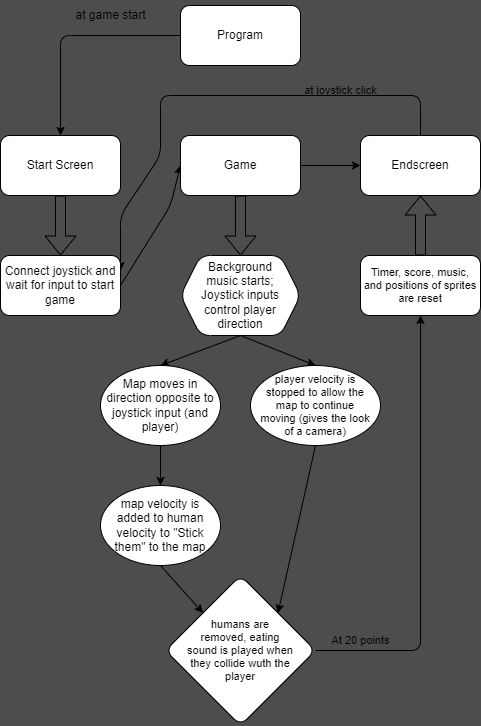

The diagram above was exported from draw.io. Its source (the exported page's mxGraphModel, read from the mxfile embedded in the PNG):
<mxGraphModel dx="365" dy="787" grid="1" gridSize="10" guides="1" tooltips="1" connect="1" arrows="1" fold="1" page="1" pageScale="1" pageWidth="850" pageHeight="1100" background="#4D4D4D" math="0" shadow="0">
  <root>
    <mxCell id="0" />
    <mxCell id="1" parent="0" />
    <mxCell id="7" style="edgeStyle=none;html=1;exitX=0;exitY=0.5;exitDx=0;exitDy=0;entryX=0.5;entryY=0;entryDx=0;entryDy=0;rounded=1;" parent="1" source="2" target="3" edge="1">
      <mxGeometry relative="1" as="geometry">
        <mxPoint x="140" y="260" as="targetPoint" />
        <Array as="points">
          <mxPoint x="100" y="220" />
        </Array>
      </mxGeometry>
    </mxCell>
    <mxCell id="2" value="Program" style="rounded=1;whiteSpace=wrap;html=1;" parent="1" vertex="1">
      <mxGeometry x="220" y="190" width="120" height="60" as="geometry" />
    </mxCell>
    <mxCell id="14" style="edgeStyle=none;html=1;exitX=1;exitY=0.5;exitDx=0;exitDy=0;entryX=0;entryY=0.5;entryDx=0;entryDy=0;rounded=1;" parent="1" source="19" target="4" edge="1">
      <mxGeometry relative="1" as="geometry">
        <Array as="points">
          <mxPoint x="210" y="390" />
        </Array>
      </mxGeometry>
    </mxCell>
    <mxCell id="3" value="Start Screen" style="rounded=1;whiteSpace=wrap;html=1;" parent="1" vertex="1">
      <mxGeometry x="40" y="320" width="120" height="60" as="geometry" />
    </mxCell>
    <mxCell id="15" style="edgeStyle=none;html=1;exitX=1;exitY=0.5;exitDx=0;exitDy=0;entryX=0;entryY=0.5;entryDx=0;entryDy=0;rounded=1;" parent="1" source="4" target="5" edge="1">
      <mxGeometry relative="1" as="geometry" />
    </mxCell>
    <mxCell id="4" value="Game" style="rounded=1;whiteSpace=wrap;html=1;" parent="1" vertex="1">
      <mxGeometry x="220" y="320" width="120" height="60" as="geometry" />
    </mxCell>
    <mxCell id="17" style="edgeStyle=none;html=1;exitX=0.5;exitY=0;exitDx=0;exitDy=0;entryX=1;entryY=0.25;entryDx=0;entryDy=0;rounded=1;" parent="1" source="5" target="19" edge="1">
      <mxGeometry relative="1" as="geometry">
        <mxPoint x="70" y="270" as="targetPoint" />
        <Array as="points">
          <mxPoint x="460" y="280" />
          <mxPoint x="200" y="280" />
          <mxPoint x="200" y="340" />
          <mxPoint x="160" y="400" />
        </Array>
      </mxGeometry>
    </mxCell>
    <mxCell id="5" value="Endscreen" style="rounded=1;whiteSpace=wrap;html=1;" parent="1" vertex="1">
      <mxGeometry x="400" y="320" width="120" height="60" as="geometry" />
    </mxCell>
    <mxCell id="10" value="at game start" style="text;html=1;align=center;verticalAlign=middle;resizable=0;points=[];autosize=1;strokeColor=none;fillColor=none;rounded=1;" parent="1" vertex="1">
      <mxGeometry x="105" y="185" width="90" height="30" as="geometry" />
    </mxCell>
    <mxCell id="18" value="" style="shape=flexArrow;endArrow=classic;html=1;exitX=0.5;exitY=1;exitDx=0;exitDy=0;rounded=1;" parent="1" source="3" edge="1">
      <mxGeometry width="50" height="50" relative="1" as="geometry">
        <mxPoint x="260" y="530" as="sourcePoint" />
        <mxPoint x="100" y="440" as="targetPoint" />
      </mxGeometry>
    </mxCell>
    <mxCell id="19" value="Connect joystick and wait for input to start game" style="rounded=1;whiteSpace=wrap;html=1;" parent="1" vertex="1">
      <mxGeometry x="40" y="440" width="120" height="60" as="geometry" />
    </mxCell>
    <mxCell id="20" value="" style="shape=flexArrow;endArrow=classic;html=1;exitX=0.5;exitY=1;exitDx=0;exitDy=0;rounded=1;" parent="1" source="4" edge="1">
      <mxGeometry width="50" height="50" relative="1" as="geometry">
        <mxPoint x="250" y="510" as="sourcePoint" />
        <mxPoint x="280" y="440" as="targetPoint" />
      </mxGeometry>
    </mxCell>
    <mxCell id="24" style="edgeStyle=none;html=1;exitX=0.5;exitY=1;exitDx=0;exitDy=0;entryX=0.5;entryY=0;entryDx=0;entryDy=0;rounded=1;" parent="1" source="21" target="22" edge="1">
      <mxGeometry relative="1" as="geometry" />
    </mxCell>
    <mxCell id="28" style="edgeStyle=none;html=1;exitX=0.5;exitY=1;exitDx=0;exitDy=0;entryX=0.5;entryY=0;entryDx=0;entryDy=0;rounded=1;" parent="1" source="21" target="27" edge="1">
      <mxGeometry relative="1" as="geometry" />
    </mxCell>
    <mxCell id="21" value="Background music starts;&lt;br&gt;Joystick inputs control player direction" style="shape=hexagon;perimeter=hexagonPerimeter2;whiteSpace=wrap;html=1;fixedSize=1;spacing=13;rounded=1;" parent="1" vertex="1">
      <mxGeometry x="220" y="440" width="120" height="80" as="geometry" />
    </mxCell>
    <mxCell id="26" style="edgeStyle=none;html=1;exitX=0.5;exitY=1;exitDx=0;exitDy=0;entryX=0.5;entryY=0;entryDx=0;entryDy=0;rounded=1;" parent="1" source="22" target="25" edge="1">
      <mxGeometry relative="1" as="geometry" />
    </mxCell>
    <mxCell id="22" value="Map moves in direction opposite to joystick input (and player)" style="ellipse;whiteSpace=wrap;html=1;rounded=1;" parent="1" vertex="1">
      <mxGeometry x="140" y="550" width="120" height="80" as="geometry" />
    </mxCell>
    <mxCell id="30" style="edgeStyle=none;html=1;exitX=0.5;exitY=1;exitDx=0;exitDy=0;entryX=0;entryY=0;entryDx=0;entryDy=0;fontSize=11;rounded=1;" parent="1" source="25" target="29" edge="1">
      <mxGeometry relative="1" as="geometry" />
    </mxCell>
    <mxCell id="25" value="map velocity is added to human velocity to &quot;Stick them&quot; to the map" style="ellipse;whiteSpace=wrap;html=1;spacing=4;rounded=1;" parent="1" vertex="1">
      <mxGeometry x="140" y="670" width="120" height="80" as="geometry" />
    </mxCell>
    <mxCell id="31" style="edgeStyle=none;html=1;exitX=0.5;exitY=1;exitDx=0;exitDy=0;entryX=1;entryY=0;entryDx=0;entryDy=0;fontSize=11;rounded=1;" parent="1" source="27" target="29" edge="1">
      <mxGeometry relative="1" as="geometry" />
    </mxCell>
    <mxCell id="27" value="player velocity is stopped to allow the map to continue moving (gives the look of a camera)" style="ellipse;whiteSpace=wrap;html=1;fontSize=11;spacing=8;rounded=1;" parent="1" vertex="1">
      <mxGeometry x="290" y="550" width="130" height="80" as="geometry" />
    </mxCell>
    <mxCell id="32" style="edgeStyle=none;html=1;exitX=1;exitY=0.5;exitDx=0;exitDy=0;fontSize=11;rounded=1;" parent="1" source="29" target="36" edge="1">
      <mxGeometry relative="1" as="geometry">
        <mxPoint x="470" y="500" as="targetPoint" />
        <Array as="points">
          <mxPoint x="460" y="835" />
        </Array>
      </mxGeometry>
    </mxCell>
    <mxCell id="29" value="humans are removed, eating sound is played when they collide wuth the player" style="rhombus;whiteSpace=wrap;html=1;fontSize=11;spacing=23;rounded=1;" parent="1" vertex="1">
      <mxGeometry x="205" y="760" width="150" height="150" as="geometry" />
    </mxCell>
    <mxCell id="33" value="At 20 points" style="text;html=1;align=center;verticalAlign=middle;resizable=0;points=[];autosize=1;strokeColor=none;fillColor=none;fontSize=11;rounded=1;" parent="1" vertex="1">
      <mxGeometry x="360" y="810" width="80" height="30" as="geometry" />
    </mxCell>
    <mxCell id="34" value="at joystick click" style="text;html=1;align=center;verticalAlign=middle;resizable=0;points=[];autosize=1;strokeColor=none;fillColor=none;fontSize=11;rounded=1;" parent="1" vertex="1">
      <mxGeometry x="330" y="260" width="100" height="30" as="geometry" />
    </mxCell>
    <mxCell id="36" value="Timer, score, music, and positions of sprites are reset" style="rounded=1;whiteSpace=wrap;html=1;fontSize=11;" parent="1" vertex="1">
      <mxGeometry x="400" y="440" width="120" height="60" as="geometry" />
    </mxCell>
    <mxCell id="38" value="" style="shape=flexArrow;endArrow=classic;html=1;fontSize=11;entryX=0.5;entryY=1;entryDx=0;entryDy=0;exitX=0.5;exitY=0;exitDx=0;exitDy=0;rounded=1;" parent="1" source="36" target="5" edge="1">
      <mxGeometry width="50" height="50" relative="1" as="geometry">
        <mxPoint x="250" y="600" as="sourcePoint" />
        <mxPoint x="300" y="550" as="targetPoint" />
      </mxGeometry>
    </mxCell>
  </root>
</mxGraphModel>